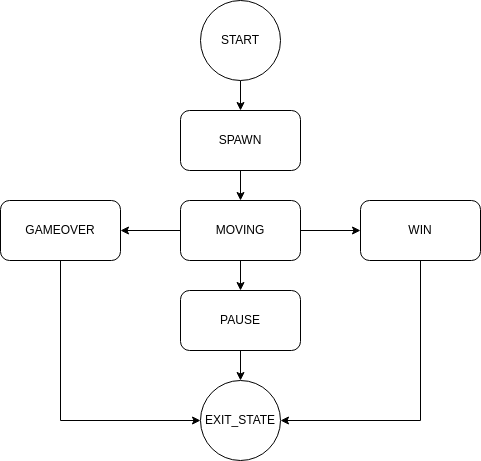

The diagram above was exported from draw.io. Its source (the exported page's mxGraphModel, read from the mxfile embedded in the PNG):
<mxGraphModel dx="1360" dy="759" grid="1" gridSize="10" guides="1" tooltips="1" connect="1" arrows="1" fold="1" page="1" pageScale="1" pageWidth="2339" pageHeight="3300" math="0" shadow="0">
  <root>
    <mxCell id="0" />
    <mxCell id="1" parent="0" />
    <mxCell id="-n51hzLGLg4lnyWp5R7t-9" style="edgeStyle=orthogonalEdgeStyle;rounded=0;orthogonalLoop=1;jettySize=auto;html=1;entryX=0.5;entryY=0;entryDx=0;entryDy=0;" edge="1" parent="1" source="-n51hzLGLg4lnyWp5R7t-1" target="-n51hzLGLg4lnyWp5R7t-2">
      <mxGeometry relative="1" as="geometry" />
    </mxCell>
    <mxCell id="-n51hzLGLg4lnyWp5R7t-1" value="START" style="ellipse;whiteSpace=wrap;html=1;aspect=fixed;" vertex="1" parent="1">
      <mxGeometry x="520" y="70" width="80" height="80" as="geometry" />
    </mxCell>
    <mxCell id="-n51hzLGLg4lnyWp5R7t-10" style="edgeStyle=orthogonalEdgeStyle;rounded=0;orthogonalLoop=1;jettySize=auto;html=1;entryX=0.5;entryY=0;entryDx=0;entryDy=0;" edge="1" parent="1" source="-n51hzLGLg4lnyWp5R7t-2" target="-n51hzLGLg4lnyWp5R7t-3">
      <mxGeometry relative="1" as="geometry" />
    </mxCell>
    <mxCell id="-n51hzLGLg4lnyWp5R7t-2" value="SPAWN" style="rounded=1;whiteSpace=wrap;html=1;" vertex="1" parent="1">
      <mxGeometry x="500" y="180" width="120" height="60" as="geometry" />
    </mxCell>
    <mxCell id="-n51hzLGLg4lnyWp5R7t-11" style="edgeStyle=orthogonalEdgeStyle;rounded=0;orthogonalLoop=1;jettySize=auto;html=1;" edge="1" parent="1" source="-n51hzLGLg4lnyWp5R7t-3" target="-n51hzLGLg4lnyWp5R7t-6">
      <mxGeometry relative="1" as="geometry" />
    </mxCell>
    <mxCell id="-n51hzLGLg4lnyWp5R7t-12" style="edgeStyle=orthogonalEdgeStyle;rounded=0;orthogonalLoop=1;jettySize=auto;html=1;entryX=0;entryY=0.5;entryDx=0;entryDy=0;" edge="1" parent="1" source="-n51hzLGLg4lnyWp5R7t-3" target="-n51hzLGLg4lnyWp5R7t-4">
      <mxGeometry relative="1" as="geometry" />
    </mxCell>
    <mxCell id="-n51hzLGLg4lnyWp5R7t-13" style="edgeStyle=orthogonalEdgeStyle;rounded=0;orthogonalLoop=1;jettySize=auto;html=1;" edge="1" parent="1" source="-n51hzLGLg4lnyWp5R7t-3" target="-n51hzLGLg4lnyWp5R7t-5">
      <mxGeometry relative="1" as="geometry" />
    </mxCell>
    <mxCell id="-n51hzLGLg4lnyWp5R7t-3" value="MOVING" style="rounded=1;whiteSpace=wrap;html=1;" vertex="1" parent="1">
      <mxGeometry x="500" y="270" width="120" height="60" as="geometry" />
    </mxCell>
    <mxCell id="-n51hzLGLg4lnyWp5R7t-16" style="edgeStyle=orthogonalEdgeStyle;rounded=0;orthogonalLoop=1;jettySize=auto;html=1;entryX=1;entryY=0.5;entryDx=0;entryDy=0;exitX=0.5;exitY=1;exitDx=0;exitDy=0;" edge="1" parent="1" source="-n51hzLGLg4lnyWp5R7t-4" target="-n51hzLGLg4lnyWp5R7t-8">
      <mxGeometry relative="1" as="geometry" />
    </mxCell>
    <mxCell id="-n51hzLGLg4lnyWp5R7t-4" value="WIN" style="rounded=1;whiteSpace=wrap;html=1;" vertex="1" parent="1">
      <mxGeometry x="680" y="270" width="120" height="60" as="geometry" />
    </mxCell>
    <mxCell id="-n51hzLGLg4lnyWp5R7t-15" style="edgeStyle=orthogonalEdgeStyle;rounded=0;orthogonalLoop=1;jettySize=auto;html=1;entryX=0;entryY=0.5;entryDx=0;entryDy=0;exitX=0.5;exitY=1;exitDx=0;exitDy=0;" edge="1" parent="1" source="-n51hzLGLg4lnyWp5R7t-5" target="-n51hzLGLg4lnyWp5R7t-8">
      <mxGeometry relative="1" as="geometry" />
    </mxCell>
    <mxCell id="-n51hzLGLg4lnyWp5R7t-5" value="GAMEOVER" style="rounded=1;whiteSpace=wrap;html=1;" vertex="1" parent="1">
      <mxGeometry x="320" y="270" width="120" height="60" as="geometry" />
    </mxCell>
    <mxCell id="-n51hzLGLg4lnyWp5R7t-14" style="edgeStyle=orthogonalEdgeStyle;rounded=0;orthogonalLoop=1;jettySize=auto;html=1;entryX=0.5;entryY=0;entryDx=0;entryDy=0;" edge="1" parent="1" source="-n51hzLGLg4lnyWp5R7t-6" target="-n51hzLGLg4lnyWp5R7t-8">
      <mxGeometry relative="1" as="geometry" />
    </mxCell>
    <mxCell id="-n51hzLGLg4lnyWp5R7t-6" value="PAUSE" style="rounded=1;whiteSpace=wrap;html=1;" vertex="1" parent="1">
      <mxGeometry x="500" y="360" width="120" height="60" as="geometry" />
    </mxCell>
    <mxCell id="-n51hzLGLg4lnyWp5R7t-8" value="EXIT_STATE" style="ellipse;whiteSpace=wrap;html=1;aspect=fixed;" vertex="1" parent="1">
      <mxGeometry x="520" y="450" width="80" height="80" as="geometry" />
    </mxCell>
  </root>
</mxGraphModel>